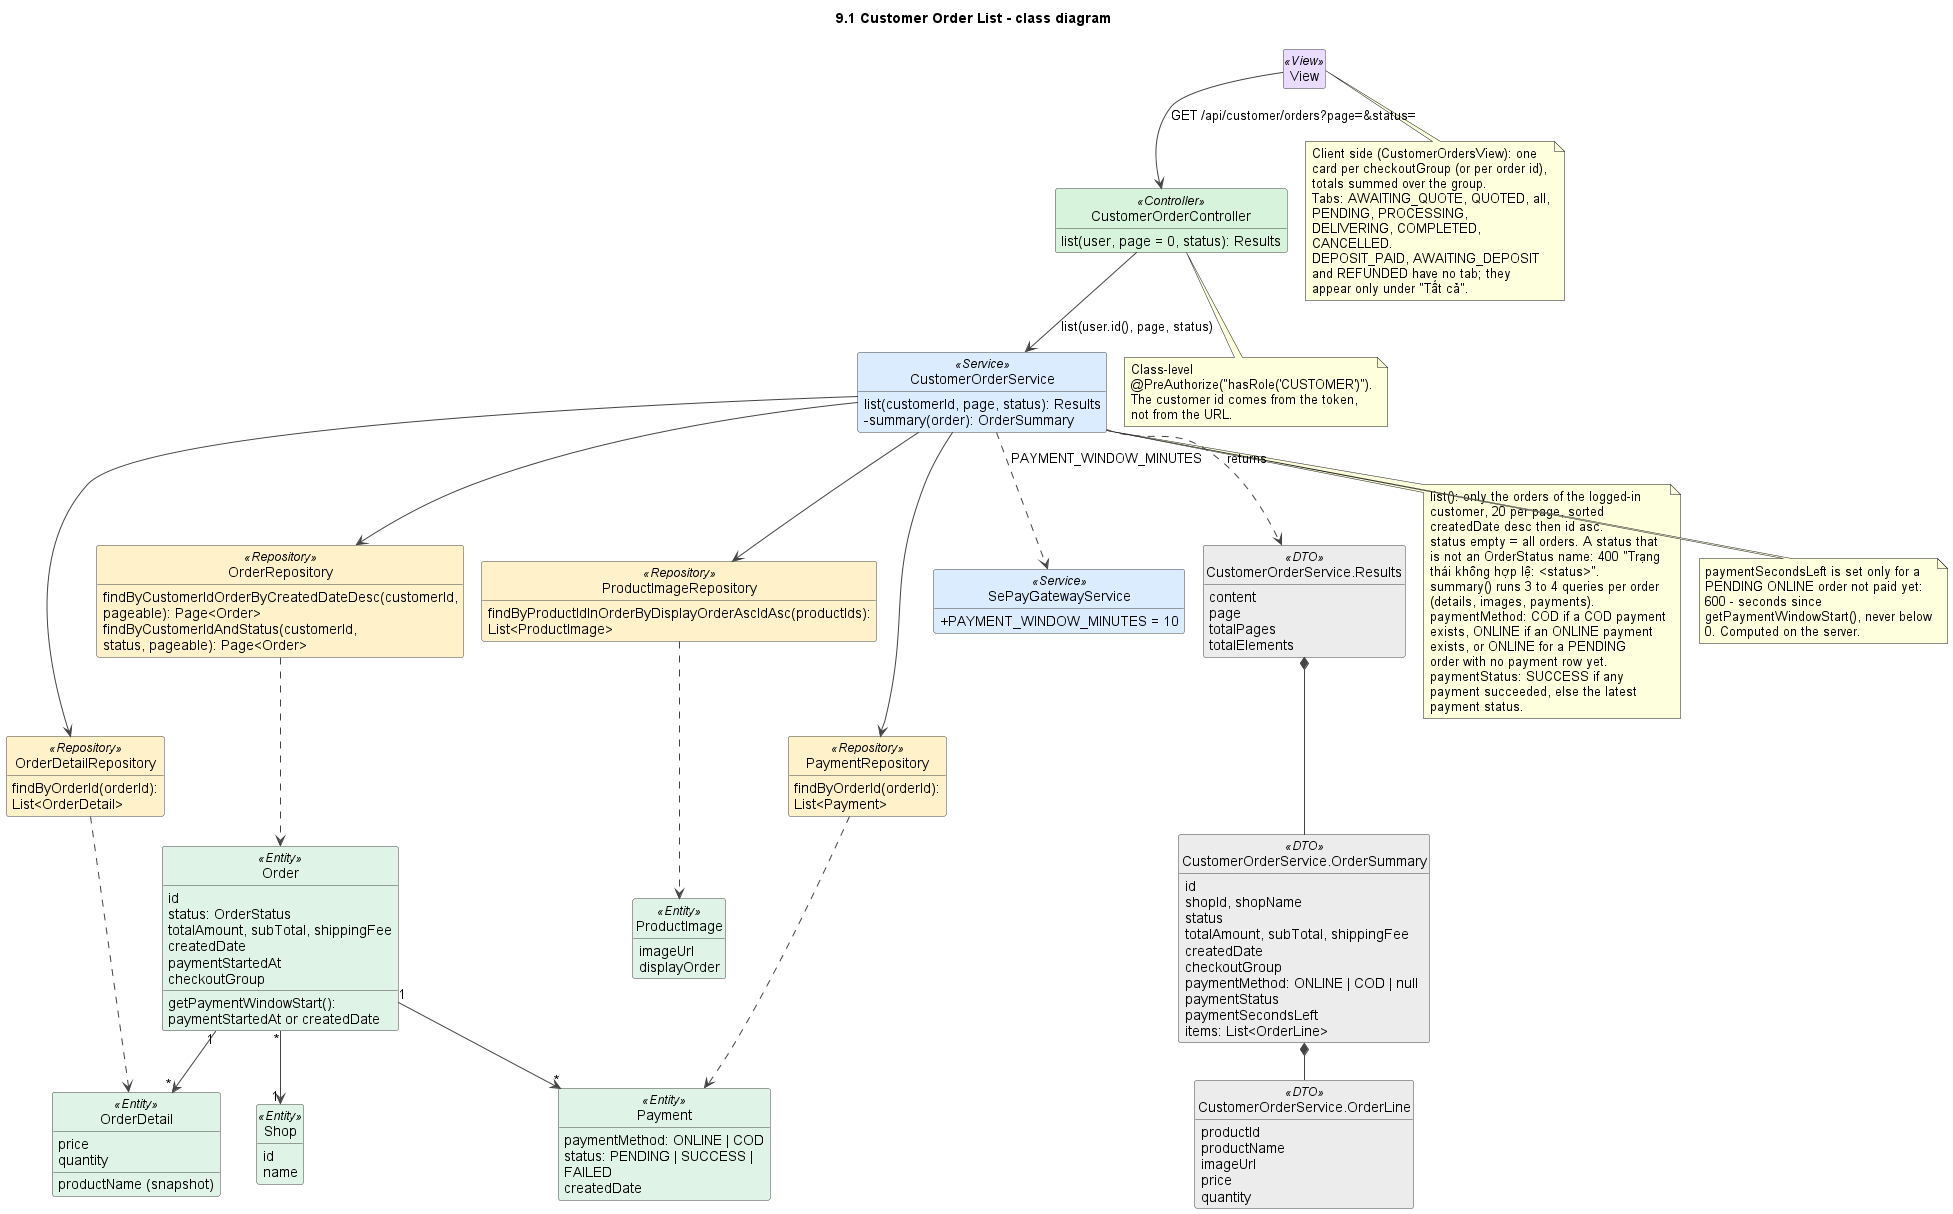

The diagram above was rendered by PlantUML. Its source (embedded in the PNG):
@startuml
!pragma layout smetana
title 9.1 Customer Order List - class diagram
skinparam shadowing false
skinparam defaultFontName Arial
skinparam wrapWidth 240
skinparam ArrowColor #444444
skinparam classAttributeIconSize 0
skinparam nodesep 45
skinparam ranksep 50
skinparam class {
  BackgroundColor #FFFFFF
  BorderColor #444444
  BackgroundColor<<View>> #EADCFF
  BackgroundColor<<Controller>> #D8F3DC
  BackgroundColor<<Service>> #DCECFF
  BackgroundColor<<Repository>> #FFF1C9
  BackgroundColor<<Entity>> #E0F3E7
  BackgroundColor<<External>> #FFE0E0
  BackgroundColor<<DTO>> #ECECEC
  BackgroundColor<<Scheduler>> #FFE8CC
}
hide empty members
hide circle

class View <<View>>

class CustomerOrderController <<Controller>> {
  list(user, page = 0, status): Results
}
class CustomerOrderService <<Service>> {
  list(customerId, page, status): Results
  -summary(order): OrderSummary
}
class OrderRepository <<Repository>> {
  findByCustomerIdOrderByCreatedDateDesc(customerId, pageable): Page<Order>
  findByCustomerIdAndStatus(customerId, status, pageable): Page<Order>
}
class OrderDetailRepository <<Repository>> {
  findByOrderId(orderId): List<OrderDetail>
}
class ProductImageRepository <<Repository>> {
  findByProductIdInOrderByDisplayOrderAscIdAsc(productIds): List<ProductImage>
}
class PaymentRepository <<Repository>> {
  findByOrderId(orderId): List<Payment>
}
class SePayGatewayService <<Service>> {
  +PAYMENT_WINDOW_MINUTES = 10
}
class "CustomerOrderService.Results" as Results <<DTO>> {
  content
  page
  totalPages
  totalElements
}
class "CustomerOrderService.OrderSummary" as OrderSummary <<DTO>> {
  id
  shopId, shopName
  status
  totalAmount, subTotal, shippingFee
  createdDate
  checkoutGroup
  paymentMethod: ONLINE | COD | null
  paymentStatus
  paymentSecondsLeft
  items: List<OrderLine>
}
class "CustomerOrderService.OrderLine" as OrderLine <<DTO>> {
  productId
  productName
  imageUrl
  price
  quantity
}
class Order <<Entity>> {
  id
  status: OrderStatus
  totalAmount, subTotal, shippingFee
  createdDate
  paymentStartedAt
  checkoutGroup
  getPaymentWindowStart(): paymentStartedAt or createdDate
}
class OrderDetail <<Entity>> {
  productName (snapshot)
  price
  quantity
}
class ProductImage <<Entity>> {
  imageUrl
  displayOrder
}
class Payment <<Entity>> {
  paymentMethod: ONLINE | COD
  status: PENDING | SUCCESS | FAILED
  createdDate
}
class Shop <<Entity>> {
  id
  name
}

View --> CustomerOrderController : GET /api/customer/orders?page=&status=
CustomerOrderController --> CustomerOrderService : list(user.id(), page, status)
CustomerOrderService --> OrderRepository
CustomerOrderService --> OrderDetailRepository
CustomerOrderService --> ProductImageRepository
CustomerOrderService --> PaymentRepository
CustomerOrderService ..> SePayGatewayService : PAYMENT_WINDOW_MINUTES
CustomerOrderService ..> Results : returns
Results *-- OrderSummary
OrderSummary *-- OrderLine
OrderRepository ..> Order
OrderDetailRepository ..> OrderDetail
ProductImageRepository ..> ProductImage
PaymentRepository ..> Payment
Order "*" --> "1" Shop
Order "1" --> "*" OrderDetail
Order "1" --> "*" Payment

note bottom of CustomerOrderService
  list(): only the orders of the logged-in customer, 20 per page, sorted createdDate desc then id asc.
  status empty = all orders. A status that is not an OrderStatus name: 400 "Trạng thái không hợp lệ: <status>".
  summary() runs 3 to 4 queries per order (details, images, payments).
  paymentMethod: COD if a COD payment exists, ONLINE if an ONLINE payment exists, or ONLINE for a PENDING
  order with no payment row yet. paymentStatus: SUCCESS if any payment succeeded, else the latest payment status.
end note

note bottom of CustomerOrderService
  paymentSecondsLeft is set only for a PENDING ONLINE order not paid yet:
  600 - seconds since getPaymentWindowStart(), never below 0. Computed on the server.
end note

note bottom of CustomerOrderController
  Class-level @PreAuthorize("hasRole('CUSTOMER')"). The customer id comes from the token, not from the URL.
end note

note bottom of View
  Client side (CustomerOrdersView): one card per checkoutGroup (or per order id), totals summed over the group.
  Tabs: AWAITING_QUOTE, QUOTED, all, PENDING, PROCESSING, DELIVERING, COMPLETED, CANCELLED.
  DEPOSIT_PAID, AWAITING_DEPOSIT and REFUNDED have no tab; they appear only under "Tất cả".
end note

@enduml